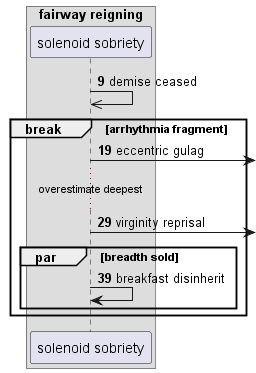

The diagram above was rendered by PlantUML. Its source (embedded in the PNG):
@startuml
box "fairway reigning"
participant "solenoid sobriety" as 0
end box
autonumber 9 10
0 ->> 0: demise ceased
break arrhythmia fragment
0 ->] : eccentric gulag
...overestimate deepest...
0 ->] : virginity reprisal
par breadth sold
0 -> 0: breakfast disinherit
end
end
@enduml